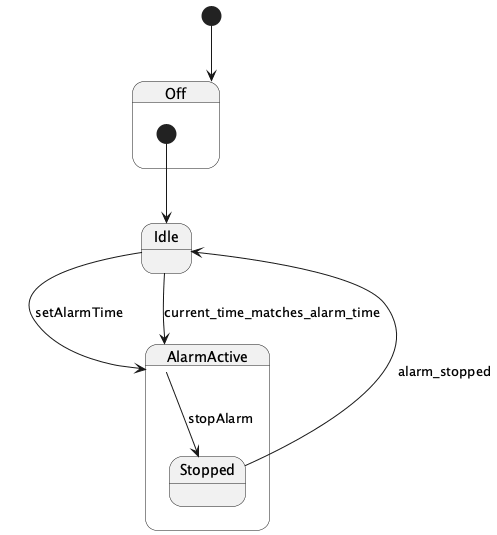

The diagram above was rendered by PlantUML. Its source (embedded in the PNG):
@startuml
[*] --> Off

state Off {
  [*] --> Idle
  Idle --> AlarmActive : setAlarmTime
}

state Idle {
  Idle --> AlarmActive : current_time_matches_alarm_time
}

state AlarmActive {
  AlarmActive --> Stopped : stopAlarm
  Stopped --> Idle : alarm_stopped
}
@enduml